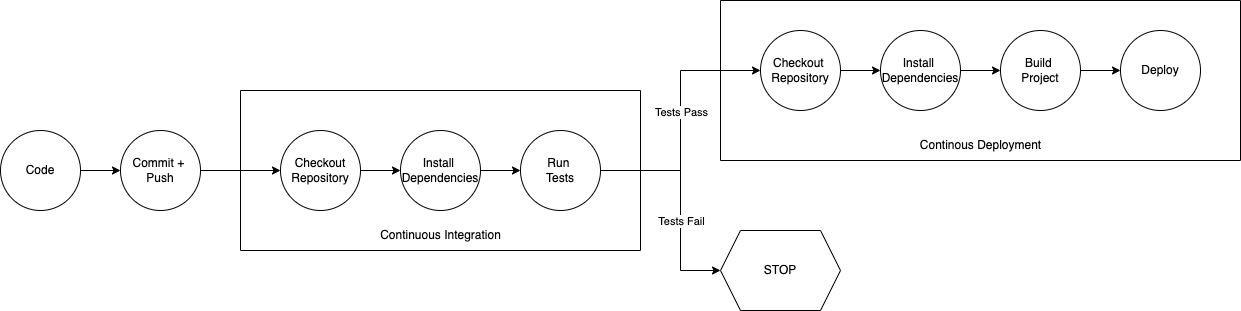

The diagram above was exported from draw.io. Its source (the exported page's mxGraphModel, read from the mxfile embedded in the PNG):
<mxGraphModel dx="1186" dy="511" grid="1" gridSize="10" guides="1" tooltips="1" connect="1" arrows="1" fold="1" page="1" pageScale="1" pageWidth="827" pageHeight="1169" math="0" shadow="0">
  <root>
    <mxCell id="0" />
    <mxCell id="1" parent="0" />
    <mxCell id="T_NeQTlxCRV-YsXDJnA3-1" value="" style="edgeStyle=orthogonalEdgeStyle;rounded=0;orthogonalLoop=1;jettySize=auto;html=1;" edge="1" parent="1" source="T_NeQTlxCRV-YsXDJnA3-2" target="T_NeQTlxCRV-YsXDJnA3-11">
      <mxGeometry relative="1" as="geometry" />
    </mxCell>
    <mxCell id="T_NeQTlxCRV-YsXDJnA3-2" value="Code" style="ellipse;whiteSpace=wrap;html=1;aspect=fixed;" vertex="1" parent="1">
      <mxGeometry x="40" y="180" width="80" height="80" as="geometry" />
    </mxCell>
    <mxCell id="T_NeQTlxCRV-YsXDJnA3-3" value="" style="swimlane;startSize=0;" vertex="1" parent="1">
      <mxGeometry x="280" y="140" width="400" height="160" as="geometry">
        <mxRectangle x="310" y="80" width="50" height="40" as="alternateBounds" />
      </mxGeometry>
    </mxCell>
    <mxCell id="T_NeQTlxCRV-YsXDJnA3-4" value="Continuous Integration" style="text;html=1;align=center;verticalAlign=middle;resizable=0;points=[];autosize=1;strokeColor=none;fillColor=none;" vertex="1" parent="T_NeQTlxCRV-YsXDJnA3-3">
      <mxGeometry x="130" y="130" width="140" height="30" as="geometry" />
    </mxCell>
    <mxCell id="T_NeQTlxCRV-YsXDJnA3-5" style="edgeStyle=orthogonalEdgeStyle;rounded=0;orthogonalLoop=1;jettySize=auto;html=1;exitX=1;exitY=0.5;exitDx=0;exitDy=0;entryX=0;entryY=0.5;entryDx=0;entryDy=0;" edge="1" parent="T_NeQTlxCRV-YsXDJnA3-3" source="T_NeQTlxCRV-YsXDJnA3-6" target="T_NeQTlxCRV-YsXDJnA3-8">
      <mxGeometry relative="1" as="geometry" />
    </mxCell>
    <mxCell id="T_NeQTlxCRV-YsXDJnA3-6" value="Checkout Repository" style="ellipse;whiteSpace=wrap;html=1;aspect=fixed;" vertex="1" parent="T_NeQTlxCRV-YsXDJnA3-3">
      <mxGeometry x="40" y="40" width="80" height="80" as="geometry" />
    </mxCell>
    <mxCell id="T_NeQTlxCRV-YsXDJnA3-7" style="edgeStyle=orthogonalEdgeStyle;rounded=0;orthogonalLoop=1;jettySize=auto;html=1;exitX=1;exitY=0.5;exitDx=0;exitDy=0;entryX=0;entryY=0.5;entryDx=0;entryDy=0;" edge="1" parent="T_NeQTlxCRV-YsXDJnA3-3" source="T_NeQTlxCRV-YsXDJnA3-8" target="T_NeQTlxCRV-YsXDJnA3-9">
      <mxGeometry relative="1" as="geometry" />
    </mxCell>
    <mxCell id="T_NeQTlxCRV-YsXDJnA3-8" value="Install&amp;nbsp;&lt;br&gt;Dependencies" style="ellipse;whiteSpace=wrap;html=1;aspect=fixed;" vertex="1" parent="T_NeQTlxCRV-YsXDJnA3-3">
      <mxGeometry x="160" y="40" width="80" height="80" as="geometry" />
    </mxCell>
    <mxCell id="T_NeQTlxCRV-YsXDJnA3-9" value="Run&amp;nbsp;&lt;br&gt;Tests" style="ellipse;whiteSpace=wrap;html=1;aspect=fixed;" vertex="1" parent="T_NeQTlxCRV-YsXDJnA3-3">
      <mxGeometry x="280" y="40" width="80" height="80" as="geometry" />
    </mxCell>
    <mxCell id="T_NeQTlxCRV-YsXDJnA3-10" style="edgeStyle=orthogonalEdgeStyle;rounded=0;orthogonalLoop=1;jettySize=auto;html=1;entryX=0;entryY=0.5;entryDx=0;entryDy=0;" edge="1" parent="1" source="T_NeQTlxCRV-YsXDJnA3-11" target="T_NeQTlxCRV-YsXDJnA3-6">
      <mxGeometry relative="1" as="geometry">
        <mxPoint x="360" y="220" as="targetPoint" />
        <Array as="points">
          <mxPoint x="280" y="220" />
          <mxPoint x="280" y="220" />
        </Array>
      </mxGeometry>
    </mxCell>
    <mxCell id="T_NeQTlxCRV-YsXDJnA3-11" value="Commit +&amp;nbsp;&lt;br&gt;Push" style="ellipse;whiteSpace=wrap;html=1;aspect=fixed;" vertex="1" parent="1">
      <mxGeometry x="160" y="180" width="80" height="80" as="geometry" />
    </mxCell>
    <mxCell id="T_NeQTlxCRV-YsXDJnA3-12" value="" style="swimlane;startSize=0;" vertex="1" parent="1">
      <mxGeometry x="760" y="50" width="520" height="160" as="geometry" />
    </mxCell>
    <mxCell id="T_NeQTlxCRV-YsXDJnA3-13" style="edgeStyle=orthogonalEdgeStyle;rounded=0;orthogonalLoop=1;jettySize=auto;html=1;exitX=1;exitY=0.5;exitDx=0;exitDy=0;entryX=0;entryY=0.5;entryDx=0;entryDy=0;" edge="1" parent="T_NeQTlxCRV-YsXDJnA3-12" source="T_NeQTlxCRV-YsXDJnA3-14" target="T_NeQTlxCRV-YsXDJnA3-17">
      <mxGeometry relative="1" as="geometry" />
    </mxCell>
    <mxCell id="T_NeQTlxCRV-YsXDJnA3-14" value="Checkout&amp;nbsp;&lt;br&gt;Repository" style="ellipse;whiteSpace=wrap;html=1;aspect=fixed;" vertex="1" parent="T_NeQTlxCRV-YsXDJnA3-12">
      <mxGeometry x="40" y="30" width="80" height="80" as="geometry" />
    </mxCell>
    <mxCell id="T_NeQTlxCRV-YsXDJnA3-15" value="Continous Deployment" style="text;html=1;strokeColor=none;fillColor=none;align=center;verticalAlign=middle;whiteSpace=wrap;rounded=0;" vertex="1" parent="T_NeQTlxCRV-YsXDJnA3-12">
      <mxGeometry x="172.5" y="130" width="175" height="30" as="geometry" />
    </mxCell>
    <mxCell id="T_NeQTlxCRV-YsXDJnA3-25" style="edgeStyle=orthogonalEdgeStyle;rounded=0;orthogonalLoop=1;jettySize=auto;html=1;entryX=0;entryY=0.5;entryDx=0;entryDy=0;" edge="1" parent="T_NeQTlxCRV-YsXDJnA3-12" source="T_NeQTlxCRV-YsXDJnA3-17" target="T_NeQTlxCRV-YsXDJnA3-24">
      <mxGeometry relative="1" as="geometry" />
    </mxCell>
    <mxCell id="T_NeQTlxCRV-YsXDJnA3-17" value="Install&amp;nbsp;&lt;br&gt;Dependencies" style="ellipse;whiteSpace=wrap;html=1;aspect=fixed;" vertex="1" parent="T_NeQTlxCRV-YsXDJnA3-12">
      <mxGeometry x="160" y="30" width="80" height="80" as="geometry" />
    </mxCell>
    <mxCell id="T_NeQTlxCRV-YsXDJnA3-18" value="Deploy" style="ellipse;whiteSpace=wrap;html=1;aspect=fixed;" vertex="1" parent="T_NeQTlxCRV-YsXDJnA3-12">
      <mxGeometry x="400" y="30" width="80" height="80" as="geometry" />
    </mxCell>
    <mxCell id="T_NeQTlxCRV-YsXDJnA3-26" value="" style="edgeStyle=orthogonalEdgeStyle;rounded=0;orthogonalLoop=1;jettySize=auto;html=1;" edge="1" parent="T_NeQTlxCRV-YsXDJnA3-12" source="T_NeQTlxCRV-YsXDJnA3-24" target="T_NeQTlxCRV-YsXDJnA3-18">
      <mxGeometry relative="1" as="geometry" />
    </mxCell>
    <mxCell id="T_NeQTlxCRV-YsXDJnA3-24" value="Build&amp;nbsp;&lt;br&gt;Project" style="ellipse;whiteSpace=wrap;html=1;aspect=fixed;" vertex="1" parent="T_NeQTlxCRV-YsXDJnA3-12">
      <mxGeometry x="280" y="30" width="80" height="80" as="geometry" />
    </mxCell>
    <mxCell id="T_NeQTlxCRV-YsXDJnA3-19" style="edgeStyle=orthogonalEdgeStyle;rounded=0;orthogonalLoop=1;jettySize=auto;html=1;exitX=1;exitY=0.5;exitDx=0;exitDy=0;entryX=0;entryY=0.5;entryDx=0;entryDy=0;" edge="1" parent="1" source="T_NeQTlxCRV-YsXDJnA3-9" target="T_NeQTlxCRV-YsXDJnA3-14">
      <mxGeometry relative="1" as="geometry">
        <Array as="points">
          <mxPoint x="720" y="220" />
          <mxPoint x="720" y="120" />
        </Array>
      </mxGeometry>
    </mxCell>
    <mxCell id="T_NeQTlxCRV-YsXDJnA3-20" value="Tests Pass" style="edgeLabel;html=1;align=center;verticalAlign=middle;resizable=0;points=[];" vertex="1" connectable="0" parent="T_NeQTlxCRV-YsXDJnA3-19">
      <mxGeometry x="-0.0573" relative="1" as="geometry">
        <mxPoint y="-16" as="offset" />
      </mxGeometry>
    </mxCell>
    <mxCell id="T_NeQTlxCRV-YsXDJnA3-21" value="STOP" style="shape=hexagon;perimeter=hexagonPerimeter2;whiteSpace=wrap;html=1;fixedSize=1;" vertex="1" parent="1">
      <mxGeometry x="760" y="280" width="120" height="80" as="geometry" />
    </mxCell>
    <mxCell id="T_NeQTlxCRV-YsXDJnA3-22" style="edgeStyle=orthogonalEdgeStyle;rounded=0;orthogonalLoop=1;jettySize=auto;html=1;entryX=0;entryY=0.5;entryDx=0;entryDy=0;" edge="1" parent="1" source="T_NeQTlxCRV-YsXDJnA3-9" target="T_NeQTlxCRV-YsXDJnA3-21">
      <mxGeometry relative="1" as="geometry">
        <Array as="points">
          <mxPoint x="720" y="220" />
          <mxPoint x="720" y="320" />
        </Array>
      </mxGeometry>
    </mxCell>
    <mxCell id="T_NeQTlxCRV-YsXDJnA3-23" value="Tests Fail" style="edgeLabel;html=1;align=center;verticalAlign=middle;resizable=0;points=[];" vertex="1" connectable="0" parent="T_NeQTlxCRV-YsXDJnA3-22">
      <mxGeometry x="-0.1273" relative="1" as="geometry">
        <mxPoint y="34" as="offset" />
      </mxGeometry>
    </mxCell>
  </root>
</mxGraphModel>